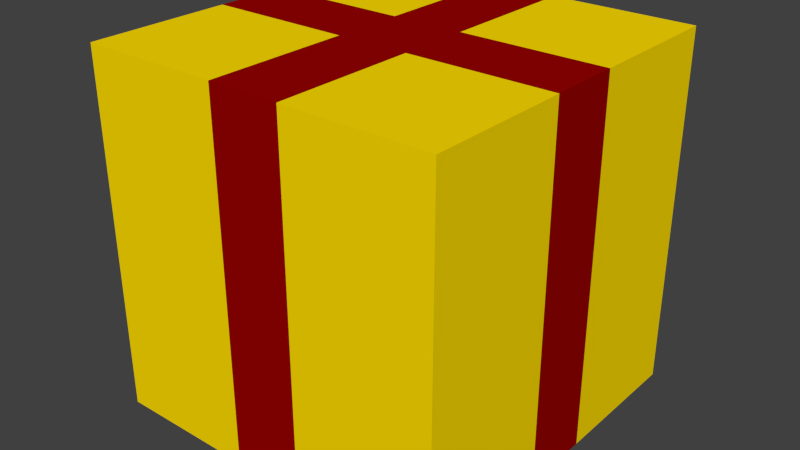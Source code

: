 # Source: JB-Geschenk.blend  (saved by Blender 2.72.0; exported with 4.5.12 LTS)
import bpy
from mathutils import Matrix  # noqa: F401  (used for matrix-valued properties, if any)

bpy.ops.wm.read_factory_settings(use_empty=True)
scene = bpy.context.scene
scene.name = 'Scene'

# ---- collections
col_collection_1 = bpy.data.collections.new('Collection 1'); scene.collection.children.link(col_collection_1)

# ---- materials (node trees are filled in below, after node groups)
mat_band = bpy.data.materials.new('Band')
mat_band.alpha_threshold = 0.0
mat_band.diffuse_color = (0.3095, 0.0006071, 0.0, 1.0)
mat_band.roughness = 0.5
mat_band.line_color = (0.0, 0.0, 0.0, 1.0)
mat_geschenk = bpy.data.materials.new('geschenk')
mat_geschenk.alpha_threshold = 0.0
mat_geschenk.diffuse_color = (1.0, 0.7231, 0.0003035, 1.0)
mat_geschenk.roughness = 0.5

# ---- material node trees
mat_band.use_nodes = True; mat_band.node_tree.nodes.clear()
_N = mat_band.node_tree.nodes; _L = mat_band.node_tree.links
n0 = _N.new('ShaderNodeOutputMaterial'); n0.name = 'Material Output'; n0.location = (300, 300)
n1 = _N.new('ShaderNodeBsdfDiffuse'); n1.name = 'Diffuse BSDF'; n1.location = (10, 300)
n1.inputs[0].default_value = (0.3108, 0.000577, 0.0, 1.0)
_L.new(n1.outputs[0], n0.inputs[0])
n0.is_active_output = True
mat_geschenk.use_nodes = True; mat_geschenk.node_tree.nodes.clear()
_N = mat_geschenk.node_tree.nodes; _L = mat_geschenk.node_tree.links
n0 = _N.new('ShaderNodeOutputMaterial'); n0.name = 'Material Output'; n0.location = (300, 300)
n1 = _N.new('ShaderNodeBsdfDiffuse'); n1.name = 'Diffuse BSDF'; n1.location = (10, 300)
n1.inputs[0].default_value = (1.0, 0.7255, 0.0001929, 1.0)
_L.new(n1.outputs[0], n0.inputs[0])
n0.is_active_output = True

# ---- world
world_world = bpy.data.worlds.new('World'); scene.world = world_world
world_world.color = (0.05088, 0.05088, 0.05088)
world_world.use_sun_shadow = False
world_world.sun_shadow_jitter_overblur = 0.0
world_world.cycles.sampling_method = 'MANUAL'
world_world.cycles.sample_map_resolution = 256

# ---- meshes
me_cube = bpy.data.meshes.new('Cube')
me_cube.from_pydata([(1.0, 1.0, -1.0), (1.0, -1.0, -1.0), (-1.0, -1.0, -1.0), (-1.0, 1.0, -1.0), (1.0, 1.0, 1.0), (1.0, -1.0, 1.0), (-1.0, -1.0, 1.0), (-1.0, 1.0, 1.0), (-0.2, 1.0, -1.0), (-0.2, -1.0, -1.0), (-0.2, 1.0, 1.0), (-0.2, -1.0, 1.0), (0.2, 1.0, -1.0), (0.2, -1.0, -1.0), (0.2, 1.0, 1.0), (0.2, -1.0, 1.0), (1.0, -0.2, -1.0), (-1.0, -0.2, -1.0), (1.0, -0.2, 1.0), (-1.0, -0.2, 1.0), (-0.2, -0.2, -1.0), (-0.2, -0.2, 1.0), (0.2, -0.2, -1.0), (0.2, -0.2, 1.0), (-1.0, 0.2, -1.0), (-1.0, 0.2, 1.0), (-0.2, 0.2, -1.0), (0.2, 0.2, -1.0), (1.0, 0.2, -1.0), (1.0, 0.2, 1.0), (-0.2, 0.2, 1.0), (0.2, 0.2, 1.0)], [], [(20, 9, 2, 17), (21, 19, 6, 11), (16, 18, 5, 1), (9, 11, 6, 2), (24, 25, 7, 3), (10, 8, 3, 7), (22, 13, 9, 20), (23, 21, 11, 15), (13, 15, 11, 9), (14, 12, 8, 10), (16, 1, 13, 22), (18, 23, 15, 5), (1, 5, 15, 13), (4, 0, 12, 14), (26, 20, 17, 24), (30, 25, 19, 21), (28, 29, 18, 16), (2, 6, 19, 17), (27, 22, 20, 26), (31, 30, 21, 23), (28, 16, 22, 27), (29, 31, 23, 18), (17, 19, 25, 24), (8, 26, 24, 3), (10, 7, 25, 30), (0, 4, 29, 28), (12, 27, 26, 8), (14, 10, 30, 31), (0, 28, 27, 12), (4, 14, 31, 29)])
me_cube.polygons.foreach_set('material_index', [1, 1, 1, 1, 1, 1, 0, 0, 0, 0, 1, 1, 1, 1, 0, 0, 0, 1, 0, 0, 0, 0, 0, 1, 1, 1, 0, 0, 1, 1])
me_cube.materials.append(mat_band)
me_cube.materials.append(mat_geschenk)
me_cube.use_remesh_preserve_volume = False
me_cube.use_remesh_preserve_attributes = False
me_cube.use_mirror_vertex_groups = False
me_cube.update()

# ---- objects
ob_geschenk = bpy.data.objects.new('Geschenk', me_cube)

# ---- transforms, parenting, visibility, modifiers, constraints
ob_geschenk.location = (0.0, 0.0, 0.0)
ob_geschenk.scale = (0.5, 0.5, 0.5)
ob_geschenk.lock_rotations_4d = False
ob_geschenk.empty_display_type = 'ARROWS'
ob_geschenk.lineart.crease_threshold = 0.0

# ---- collection membership
col_collection_1.objects.link(ob_geschenk)

# ---- scene / render settings (as saved in the file)
scene.frame_start = 1; scene.frame_end = 250; scene.frame_set(1)
scene.render.engine = 'CYCLES'
scene.render.resolution_percentage = 50
scene.render.dither_intensity = 0.0
scene.cycles.use_denoising = False
scene.cycles.samples = 10
scene.cycles.sampling_pattern = 'TABULATED_SOBOL'
scene.cycles.light_sampling_threshold = 0.0
scene.cycles.use_adaptive_sampling = False
scene.cycles.use_light_tree = False
scene.cycles.blur_glossy = 0.0
scene.cycles.pixel_filter_type = 'GAUSSIAN'
scene.cycles.sample_clamp_indirect = 0.0
scene.view_settings.view_transform = 'Standard'
bpy.context.view_layer.update()

# ---- added for rendering (the .blend has no active camera and no usable light): camera, sun
cam_auto = bpy.data.cameras.new('AutoCamera')
cam_auto.lens = 50.0
cam_auto.sensor_width = 36.0
cam_auto.clip_end = 1000.0
ob_auto_camera = bpy.data.objects.new('AutoCamera', cam_auto)
scene.collection.objects.link(ob_auto_camera)
ob_auto_camera.location = (1.60254, -1.92304, 1.28203)
ob_auto_camera.rotation_euler = (1.09748, -7.21219e-08, 0.694738)
scene.camera = ob_auto_camera
light_auto_sun = bpy.data.lights.new('AutoSun', 'SUN')
light_auto_sun.energy = 3.0
light_auto_sun.angle = 0.0523599
ob_auto_sun = bpy.data.objects.new('AutoSun', light_auto_sun)
scene.collection.objects.link(ob_auto_sun)
ob_auto_sun.rotation_euler = (0.872665, 0.174533, 0.523599)
bpy.context.view_layer.update()

